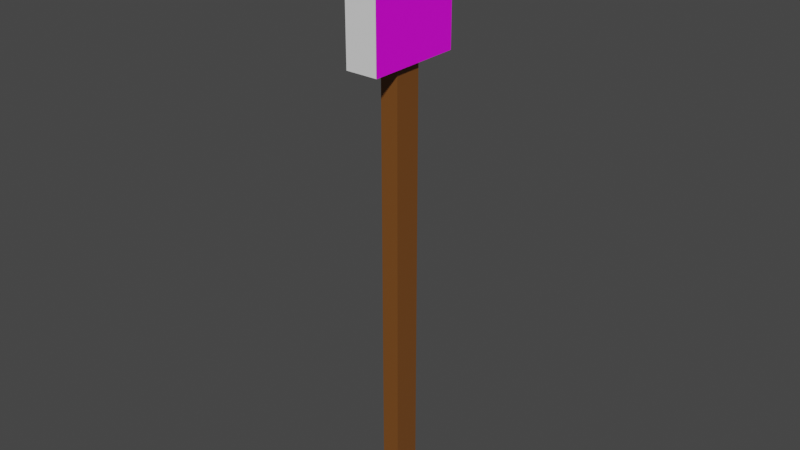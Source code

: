 # Source: onewaysign.blend  (saved by Blender 2.81.16; exported with 4.5.12 LTS)
import bpy
from mathutils import Matrix  # noqa: F401  (used for matrix-valued properties, if any)

bpy.ops.wm.read_factory_settings(use_empty=True)
scene = bpy.context.scene
scene.name = 'Scene'

# ---- collections
col_collection = bpy.data.collections.new('Collection'); scene.collection.children.link(col_collection)

# ---- images (referenced by path relative to the original .blend; pixels are not part of the script)
import os
ASSET_DIR = os.environ.get("B2B_ASSET_DIR", "")  # directory of the original .blend (textures are referenced by path, not embedded)
HERE = os.path.dirname(os.path.abspath(__file__))  # packed textures are extracted next to this script under _unpacked/

def load_image(name, relpath, width, height, colorspace="sRGB"):
    """Load a texture the original file referenced (path relative to the .blend, or extracted next to this script)."""
    p = next((c for c in (os.path.join(HERE, relpath), os.path.join(ASSET_DIR, relpath)) if relpath and os.path.exists(c)), "")
    if p:
        img = bpy.data.images.load(p, check_existing=True)
        img.name = name
    else:  # same state as the original file: an image datablock whose file is absent (Cycles renders it pink)
        img = bpy.data.images.new(name, width, height)
        img.source = "FILE"
        img.filepath = "//" + (relpath or name)
    img.colorspace_settings.name = colorspace
    return img
img_one_way_sign2_tif_001 = load_image('one way sign2.tif.001', 'one way sign2.tif', 1024, 1024, 'sRGB')

# ---- materials (node trees are filled in below, after node groups)
mat_material_001 = bpy.data.materials.new('Material.001')
mat_material_001.alpha_threshold = 0.0
mat_material_001.use_transparent_shadow = False
mat_material_001.line_color = (0.0, 0.0, 0.0, 1.0)
mat_material_000 = bpy.data.materials.new('Material.000')
mat_material_000.alpha_threshold = 0.0
mat_material_000.use_transparent_shadow = False
mat_material_000.diffuse_color = (0.1573, 0.07718, 0.02868, 1.0)
mat_material_000.line_color = (0.0, 0.0, 0.0, 1.0)

# ---- material node trees
mat_material_001.use_nodes = True; mat_material_001.node_tree.nodes.clear()
_N = mat_material_001.node_tree.nodes; _L = mat_material_001.node_tree.links
n0 = _N.new('ShaderNodeOutputMaterial'); n0.name = 'Material Output'; n0.location = (300, 300)
n1 = _N.new('ShaderNodeBsdfPrincipled'); n1.name = 'Principled BSDF'; n1.location = (10, 300)
n1.distribution = 'GGX'
n1.subsurface_method = 'BURLEY'
n1.inputs[0].default_value = (0.1878, 0.06867, 0.01388, 1.0)
n1.inputs[2].default_value = 0.4
n1.inputs[3].default_value = 1.45
n1.inputs[27].default_value = (0.0, 0.0, 0.0, 1.0)
n1.inputs[28].default_value = 1.0
_L.new(n1.outputs[0], n0.inputs[0])
n0.is_active_output = True
mat_material_000.use_nodes = True; mat_material_000.node_tree.nodes.clear()
_N = mat_material_000.node_tree.nodes; _L = mat_material_000.node_tree.links
n0 = _N.new('ShaderNodeOutputMaterial'); n0.name = 'Material Output'; n0.location = (300, 300)
n1 = _N.new('ShaderNodeBsdfPrincipled'); n1.name = 'Principled BSDF'; n1.location = (10, 300)
n1.distribution = 'GGX'
n1.subsurface_method = 'BURLEY'
n1.inputs[2].default_value = 0.4
n1.inputs[3].default_value = 1.45
n1.inputs[27].default_value = (0.0, 0.0, 0.0, 1.0)
n1.inputs[28].default_value = 1.0
n2 = _N.new('ShaderNodeTexImage'); n2.name = 'Image Texture'; n2.location = (-280, 275)
n2.image = img_one_way_sign2_tif_001
_L.new(n1.outputs[0], n0.inputs[0])
_L.new(n2.outputs[0], n1.inputs[0])
n0.is_active_output = True

# ---- world
world_world = bpy.data.worlds.new('World'); scene.world = world_world
world_world.color = (0.05088, 0.05088, 0.05088)
world_world.use_sun_shadow = False
world_world.sun_shadow_jitter_overblur = 0.0

# ---- meshes
me_cube_004 = bpy.data.meshes.new('Cube.004')
me_cube_004.from_pydata([(-0.4568, -0.1554, -10.98), (-0.4568, -0.1554, -1.365), (-0.4568, 0.4147, -10.98), (-0.4568, 0.4147, -1.365), (-0.08977, -0.1554, -10.98), (-0.08977, -0.1554, -1.365), (-0.08977, 0.4147, -10.98), (-0.08977, 0.4147, -1.365)], [], [(0, 1, 3, 2), (2, 3, 7, 6), (6, 7, 5, 4), (4, 5, 1, 0), (2, 6, 4, 0), (7, 3, 1, 5)])
_uv = me_cube_004.uv_layers.new(name='UVMap')
_uv.uv.foreach_set('vector', [0.375, 0.0, 0.625, 0.0, 0.625, 0.25, 0.375, 0.25, 0.375, 0.25, 0.625, 0.25, 0.625, 0.5, 0.375, 0.5, 0.375, 0.5, 0.625, 0.5, 0.625, 0.75, 0.375, 0.75, 0.375, 0.75, 0.625, 0.75, 0.625, 1.0, 0.375, 1.0, 0.125, 0.5, 0.375, 0.5, 0.375, 0.75, 0.125, 0.75, 0.625, 0.5, 0.875, 0.5, 0.875, 0.75, 0.625, 0.75])
me_cube_004.materials.append(mat_material_001)
me_cube_004.use_remesh_preserve_volume = False
me_cube_004.use_remesh_preserve_attributes = False
me_cube_004.use_mirror_vertex_groups = False
me_cube_004.update()
me_cube_000 = bpy.data.meshes.new('Cube.000')
me_cube_000.from_pydata([(0.03273, 1.169, 1.494), (0.03273, 1.169, -1.559), (0.03273, -0.8314, 1.494), (0.03273, -0.8314, -1.559), (-0.4568, -0.1554, -1.365), (-0.4568, 0.4147, -1.365), (-0.08977, -0.1554, -1.365), (-0.08977, 0.4147, -1.365)], [], [(1, 0, 2, 3), (7, 5, 4, 6)])
_uv = me_cube_000.uv_layers.new(name='UVMap')
_uv.uv.foreach_set('vector', [0.6551, 8.093e-05, 0.6551, 0.9999, 8.097e-05, 0.9999, 8.093e-05, 8.097e-05, 0.625, 0.5, 0.875, 0.5, 0.875, 0.75, 0.625, 0.75])
me_cube_000.materials.append(mat_material_000)
me_cube_000.use_remesh_preserve_volume = False
me_cube_000.use_remesh_preserve_attributes = False
me_cube_000.use_mirror_vertex_groups = False
me_cube_000.update()
me_cube = bpy.data.meshes.new('Cube')
me_cube.from_pydata([(-0.6298, -1.0, -2.043), (-0.6298, -1.0, 1.0), (-0.6298, 1.0, -2.043), (-0.6298, 1.0, 1.0), (0.03085, -1.0, -2.043), (0.03085, -1.0, 1.0), (0.03085, 1.0, -2.043), (0.03085, 1.0, 1.0)], [], [(0, 1, 3, 2), (2, 3, 7, 6), (4, 5, 1, 0), (2, 6, 4, 0), (7, 3, 1, 5)])
_uv = me_cube.uv_layers.new(name='UVMap')
_uv.uv.foreach_set('vector', [0.375, 0.0, 0.625, 0.0, 0.625, 0.25, 0.375, 0.25, 0.375, 0.25, 0.625, 0.25, 0.625, 0.5, 0.375, 0.5, 0.375, 0.75, 0.625, 0.75, 0.625, 1.0, 0.375, 1.0, 0.125, 0.5, 0.375, 0.5, 0.375, 0.75, 0.125, 0.75, 0.625, 0.5, 0.875, 0.5, 0.875, 0.75, 0.625, 0.75])
me_cube.use_remesh_fix_poles = True
me_cube.use_remesh_preserve_attributes = False
me_cube.use_mirror_vertex_groups = False
me_cube.update()

# ---- objects
ob_just_the_stick = bpy.data.objects.new('Just the Stick', me_cube_004)
ob_one_way_sign_000 = bpy.data.objects.new('One-Way Sign.000', me_cube_000)
ob_cube = bpy.data.objects.new('Cube', me_cube)

# ---- transforms, parenting, visibility, modifiers, constraints
ob_just_the_stick.location = (0.0, 0.0, 9.983)
ob_just_the_stick.lock_rotations_4d = False
ob_just_the_stick.empty_display_type = 'ARROWS'
ob_just_the_stick.lineart.crease_threshold = 0.0
ob_one_way_sign_000.location = (0.0, 0.0, 9.983)
ob_one_way_sign_000.lock_rotations_4d = False
ob_one_way_sign_000.empty_display_type = 'ARROWS'
ob_one_way_sign_000.lineart.crease_threshold = 0.0
ob_cube.location = (0.0, 0.1663, 10.47)
ob_cube.lineart.crease_threshold = 0.0

# ---- collection membership
col_collection.objects.link(ob_just_the_stick)
col_collection.objects.link(ob_one_way_sign_000)
col_collection.objects.link(ob_cube)

# ---- scene / render settings (as saved in the file)
scene.frame_start = 1; scene.frame_end = 250; scene.frame_set(21)
scene.render.engine = 'BLENDER_EEVEE_NEXT'
scene.cycles.use_denoising = False
scene.cycles.samples = 128
scene.cycles.sampling_pattern = 'TABULATED_SOBOL'
scene.cycles.use_adaptive_sampling = False
scene.cycles.use_light_tree = False
scene.view_settings.view_transform = 'Filmic'
bpy.context.view_layer.update()

# ---- added for rendering (the .blend has no active camera and no usable light): camera, sun
cam_auto = bpy.data.cameras.new('AutoCamera')
cam_auto.lens = 50.0
cam_auto.sensor_width = 36.0
cam_auto.clip_end = 1000.0
ob_auto_camera = bpy.data.objects.new('AutoCamera', cam_auto)
scene.collection.objects.link(ob_auto_camera)
ob_auto_camera.location = (11.4091, -13.8817, 14.6045)
ob_auto_camera.rotation_euler = (1.09748, -7.21219e-08, 0.694738)
scene.camera = ob_auto_camera
light_auto_sun = bpy.data.lights.new('AutoSun', 'SUN')
light_auto_sun.energy = 3.0
light_auto_sun.angle = 0.0523599
ob_auto_sun = bpy.data.objects.new('AutoSun', light_auto_sun)
scene.collection.objects.link(ob_auto_sun)
ob_auto_sun.rotation_euler = (0.872665, 0.174533, 0.523599)
bpy.context.view_layer.update()
